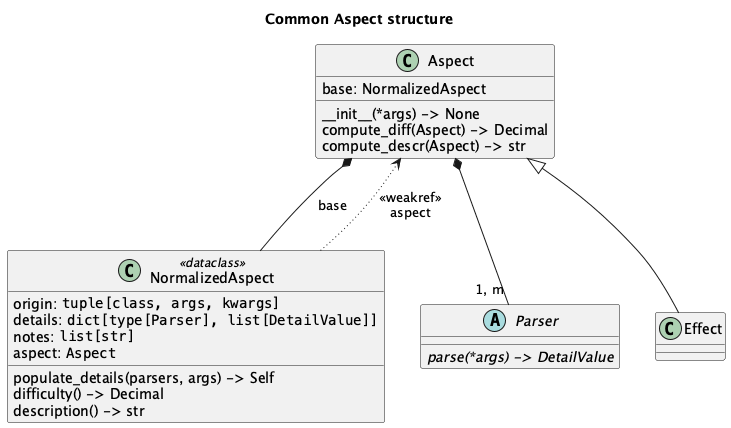

The diagram above was rendered by PlantUML. Its source (embedded in the PNG):
@startuml
'https://plantuml.com/class-diagram

title Common Aspect structure

class Aspect {
    base: NormalizedAspect
    __init__(*args) -> None
    compute_diff(Aspect) -> Decimal
    compute_descr(Aspect) -> str
}
class NormalizedAspect <<dataclass>> {
    origin: ""tuple[class, args, kwargs]""
    details: ""dict[type[Parser], list[DetailValue]]""
    notes: ""list[str]""
    aspect: ""Aspect""
    populate_details(parsers, args) -> Self
    difficulty() -> Decimal
    description() -> str
}

Aspect *-- NormalizedAspect : base

NormalizedAspect -[dotted]-> Aspect : "<<weakref>>\naspect"

abstract class Parser {
    {abstract} parse(*args) -> DetailValue
}

Aspect *-- "1, m" Parser

class Effect
Aspect <|-- Effect

@enduml